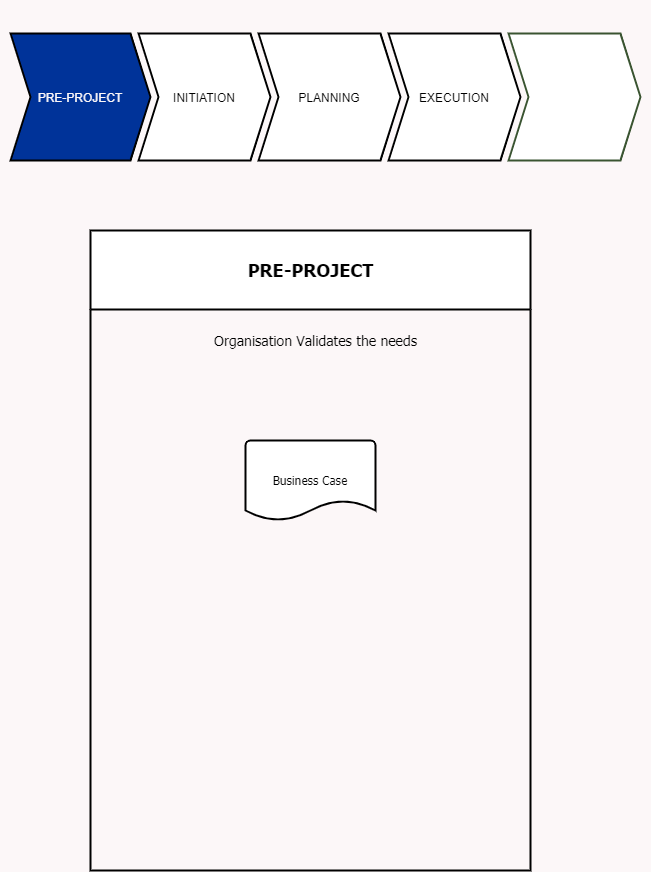

The diagram above was exported from draw.io. Its source (the exported page's mxGraphModel, read from the mxfile embedded in the PNG):
<mxGraphModel dx="782" dy="469" grid="0" gridSize="10" guides="0" tooltips="1" connect="1" arrows="1" fold="1" page="1" pageScale="1" pageWidth="850" pageHeight="1400" background="#FCF7F8" math="0" shadow="0">
  <root>
    <mxCell id="0" />
    <mxCell id="1" parent="0" />
    <mxCell id="tGzajNrYlgxzSlf7qobz-1" value="&lt;font face=&quot;Tahoma&quot; style=&quot;font-size: 18px&quot;&gt;PRE-PROJECT&lt;/font&gt;" style="swimlane;html=1;startSize=79;horizontal=1;containerType=tree;strokeWidth=2;" parent="1" vertex="1">
      <mxGeometry x="200" y="240" width="440" height="640" as="geometry" />
    </mxCell>
    <mxCell id="tGzajNrYlgxzSlf7qobz-3" value="&lt;font face=&quot;Tahoma&quot;&gt;Business Case&lt;/font&gt;" style="strokeWidth=2;html=1;shape=mxgraph.flowchart.document2;whiteSpace=wrap;size=0.25;" parent="tGzajNrYlgxzSlf7qobz-1" vertex="1">
      <mxGeometry x="155" y="210" width="130" height="80" as="geometry" />
    </mxCell>
    <mxCell id="tGzajNrYlgxzSlf7qobz-2" value="&lt;font face=&quot;Tahoma&quot; style=&quot;font-size: 14px&quot;&gt;Organisation Validates the needs&lt;/font&gt;" style="text;html=1;align=center;verticalAlign=middle;resizable=0;points=[];autosize=1;" parent="tGzajNrYlgxzSlf7qobz-1" vertex="1">
      <mxGeometry x="115" y="100" width="220" height="20" as="geometry" />
    </mxCell>
    <mxCell id="KomqlYoMjPdz7KpypQYx-1" value="" style="swimlane;childLayout=stackLayout;horizontal=1;fillColor=none;horizontalStack=1;resizeParent=1;resizeParentMax=0;resizeLast=0;collapsible=0;strokeColor=none;stackBorder=10;stackSpacing=-12;resizable=1;align=center;points=[];fontColor=#000000;html=1;" parent="1" vertex="1">
      <mxGeometry x="110" y="10" width="650" height="170" as="geometry" />
    </mxCell>
    <mxCell id="KomqlYoMjPdz7KpypQYx-2" value="PRE-PROJECT" style="shape=step;perimeter=stepPerimeter;fixedSize=1;points=[];strokeWidth=2;fillColor=#003399;fontColor=#FCF7F8;" parent="KomqlYoMjPdz7KpypQYx-1" vertex="1">
      <mxGeometry x="10" y="33" width="140" height="127" as="geometry" />
    </mxCell>
    <mxCell id="KomqlYoMjPdz7KpypQYx-3" value="INITIATION" style="shape=step;perimeter=stepPerimeter;fixedSize=1;points=[];strokeWidth=2;" parent="KomqlYoMjPdz7KpypQYx-1" vertex="1">
      <mxGeometry x="138" y="33" width="132" height="127" as="geometry" />
    </mxCell>
    <mxCell id="KomqlYoMjPdz7KpypQYx-4" value="PLANNING" style="shape=step;perimeter=stepPerimeter;fixedSize=1;points=[];strokeWidth=2;" parent="KomqlYoMjPdz7KpypQYx-1" vertex="1">
      <mxGeometry x="258" y="33" width="142" height="127" as="geometry" />
    </mxCell>
    <mxCell id="KomqlYoMjPdz7KpypQYx-5" value="EXECUTION" style="shape=step;perimeter=stepPerimeter;fixedSize=1;points=[];strokeWidth=2;" parent="KomqlYoMjPdz7KpypQYx-1" vertex="1">
      <mxGeometry x="388" y="33" width="132" height="127" as="geometry" />
    </mxCell>
    <mxCell id="KomqlYoMjPdz7KpypQYx-6" value="CLOSING" style="shape=step;perimeter=stepPerimeter;fixedSize=1;points=[];fillColor=#FFFFFF;strokeColor=#3A5431;fontColor=#ffffff;strokeWidth=2;" parent="KomqlYoMjPdz7KpypQYx-1" vertex="1">
      <mxGeometry x="508" y="33" width="132" height="127" as="geometry" />
    </mxCell>
  </root>
</mxGraphModel>